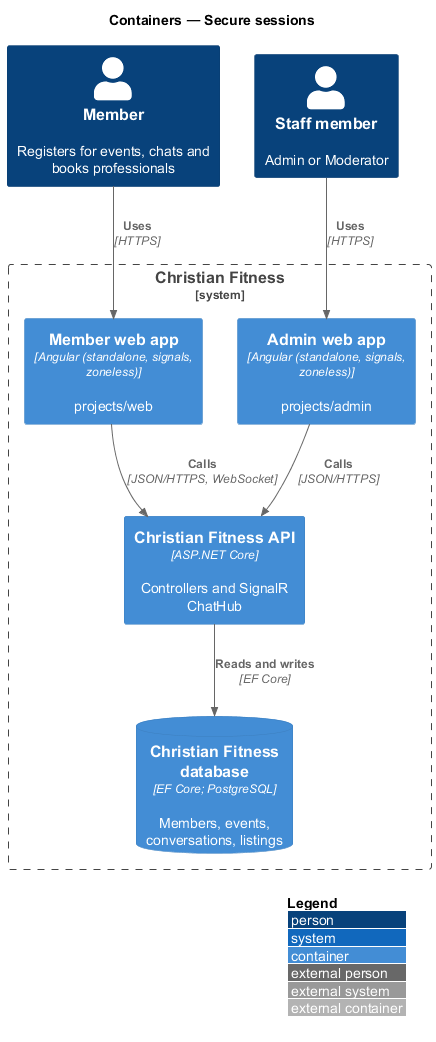

The diagram above was rendered by PlantUML. Its source (embedded in the PNG):
@startuml
!include <C4/C4_Container>
LAYOUT_WITH_LEGEND()
title Containers — Secure sessions

Person(member, "Member", "Registers for events, chats and books professionals")
Person(staff, "Staff member", "Admin or Moderator")
System_Boundary(cf, "Christian Fitness") {
  Container(web, "Member web app", "Angular (standalone, signals, zoneless)", "projects/web")
  Container(admin, "Admin web app", "Angular (standalone, signals, zoneless)", "projects/admin")
  Container(api, "Christian Fitness API", "ASP.NET Core", "Controllers and SignalR ChatHub")
  ContainerDb(db, "Christian Fitness database", "EF Core; PostgreSQL", "Members, events, conversations, listings")
}

Rel(member, web, "Uses", "HTTPS")
Rel(staff, admin, "Uses", "HTTPS")
Rel(web, api, "Calls", "JSON/HTTPS, WebSocket")
Rel(admin, api, "Calls", "JSON/HTTPS")
Rel(api, db, "Reads and writes", "EF Core")
@enduml